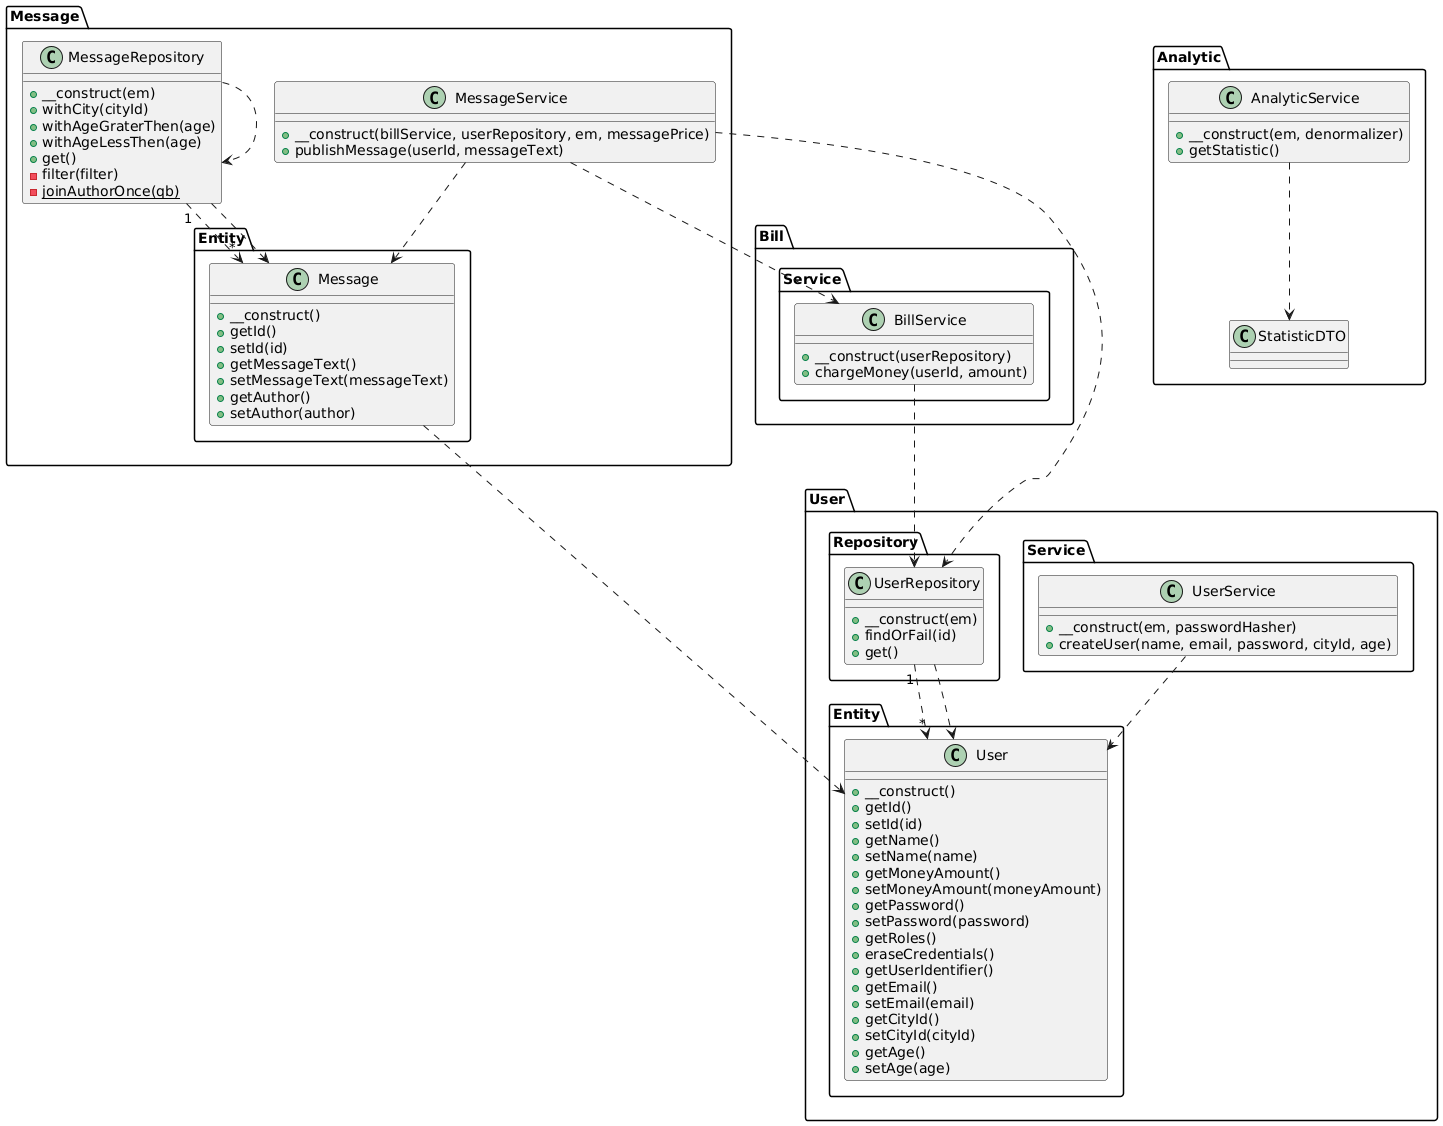

The diagram above was rendered by PlantUML. Its source (embedded in the PNG):
@startuml
package Bill as Bill {
    package Service as Bill.Service {
      class "BillService" as Bill_Service_BillService {
        +__construct(userRepository)
        +chargeMoney(userId, amount)
      }
    }
  }
  package Message as Message {
    class "MessageService" as Message_MessageService {
      +__construct(billService, userRepository, em, messagePrice)
      +publishMessage(userId, messageText)
    }
    class "MessageRepository" as Message_MessageRepository {
      +__construct(em)
      +withCity(cityId)
      +withAgeGraterThen(age)
      +withAgeLessThen(age)
      +get()
      -filter(filter)
      {static} -joinAuthorOnce(qb)
    }
    package Entity as Message.Entity {
      class "Message" as Message_Entity_Message {
        +__construct()
        +getId()
        +setId(id)
        +getMessageText()
        +setMessageText(messageText)
        +getAuthor()
        +setAuthor(author)
      }
    }
  }
  package User as User {
    package Repository as User.Repository {
      class "UserRepository" as User_Repository_UserRepository {
        +__construct(em)
        +findOrFail(id)
        +get()
      }
    }
    package Entity as User.Entity {
      class "User" as User_Entity_User {
        +__construct()
        +getId()
        +setId(id)
        +getName()
        +setName(name)
        +getMoneyAmount()
        +setMoneyAmount(moneyAmount)
        +getPassword()
        +setPassword(password)
        +getRoles()
        +eraseCredentials()
        +getUserIdentifier()
        +getEmail()
        +setEmail(email)
        +getCityId()
        +setCityId(cityId)
        +getAge()
        +setAge(age)
      }
    }
    package Service as User.Service {
      class "UserService" as User_Service_UserService {
        +__construct(em, passwordHasher)
        +createUser(name, email, password, cityId, age)
      }
    }
  }
  package Analytic as Analytic {
    class "StatisticDTO" as Analytic_StatisticDTO {
    }
    class "AnalyticService" as Analytic_AnalyticService {
      +__construct(em, denormalizer)
      +getStatistic()
    }
  }
  Analytic_AnalyticService ..> Analytic_StatisticDTO
  Bill_Service_BillService ..> User_Repository_UserRepository
  Message_Entity_Message ..> User_Entity_User
  Message_MessageRepository "1" ..> "*" Message_Entity_Message
  Message_MessageRepository ..> Message_Entity_Message
  Message_MessageRepository ..> Message_MessageRepository
  Message_MessageService ..> Bill_Service_BillService
  Message_MessageService ..> Message_Entity_Message
  Message_MessageService ..> User_Repository_UserRepository
  User_Repository_UserRepository "1" ..> "*" User_Entity_User
  User_Repository_UserRepository ..> User_Entity_User
  User_Service_UserService ..> User_Entity_User
@enduml